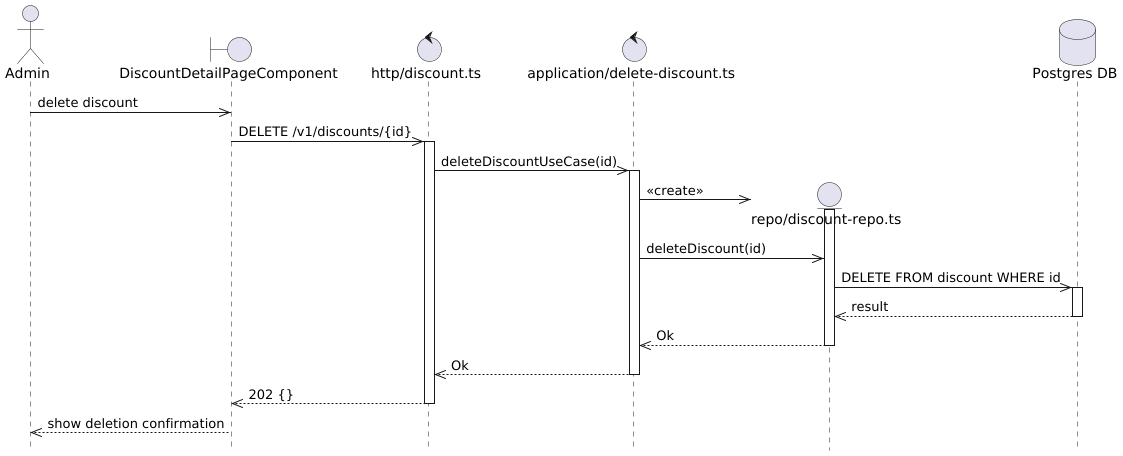

The diagram above was rendered by PlantUML. Its source (embedded in the PNG):
@startuml Discount Delete Flow
hide footbox

actor Admin

boundary "DiscountDetailPageComponent" as Component
control "http/discount.ts" as Http
control "application/delete-discount.ts" as UseCase

Admin ->> Component: delete discount

Component ->> Http: DELETE /v1/discounts/{id}
activate Http

Http ->> UseCase: deleteDiscountUseCase(id)
activate UseCase

create entity "repo/discount-repo.ts" as DiscountRepo
database "Postgres DB" as DB
UseCase ->> DiscountRepo: <<create>>
activate DiscountRepo

UseCase ->> DiscountRepo: deleteDiscount(id)
DiscountRepo ->> DB: DELETE FROM discount WHERE id
activate DB
DB -->> DiscountRepo: result
deactivate DB

DiscountRepo -->> UseCase: Ok
deactivate DiscountRepo

UseCase -->> Http: Ok
deactivate UseCase

Http -->> Component: 202 {}
deactivate Http

Component -->> Admin: show deletion confirmation

@enduml